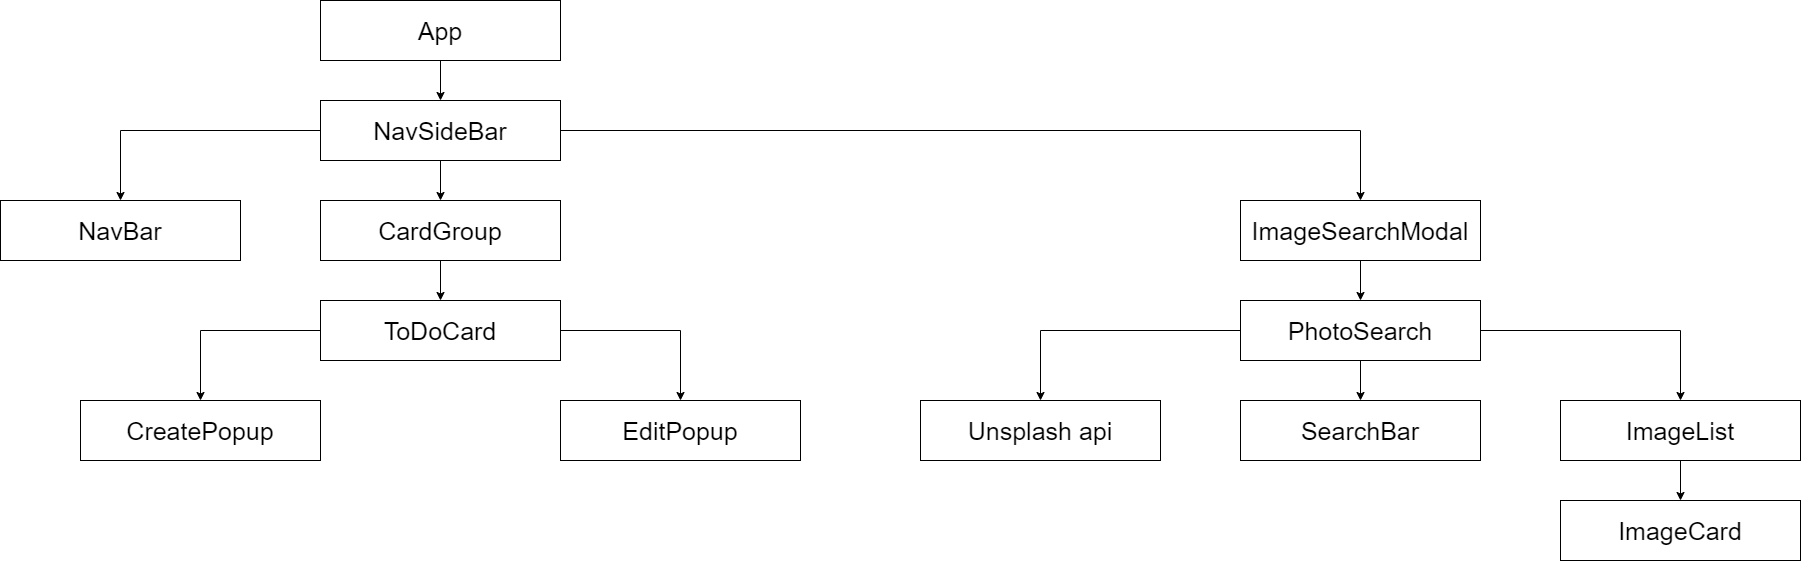

The diagram above was exported from draw.io. Its source (the exported page's mxGraphModel, read from the mxfile embedded in the PNG):
<mxGraphModel dx="2031" dy="1089" grid="1" gridSize="10" guides="1" tooltips="1" connect="1" arrows="1" fold="1" page="1" pageScale="1" pageWidth="827" pageHeight="1169" math="0" shadow="0">
  <root>
    <mxCell id="0" />
    <mxCell id="1" parent="0" />
    <mxCell id="FculvX9j5Y4t-il3qUTx-19" style="edgeStyle=orthogonalEdgeStyle;rounded=0;orthogonalLoop=1;jettySize=auto;html=1;" edge="1" parent="1" source="FculvX9j5Y4t-il3qUTx-3" target="FculvX9j5Y4t-il3qUTx-4">
      <mxGeometry relative="1" as="geometry" />
    </mxCell>
    <mxCell id="FculvX9j5Y4t-il3qUTx-3" value="&lt;font style=&quot;font-size: 25px&quot;&gt;App&lt;/font&gt;" style="rounded=0;whiteSpace=wrap;html=1;" vertex="1" parent="1">
      <mxGeometry x="480" y="240" width="240" height="60" as="geometry" />
    </mxCell>
    <mxCell id="FculvX9j5Y4t-il3qUTx-20" style="edgeStyle=orthogonalEdgeStyle;rounded=0;orthogonalLoop=1;jettySize=auto;html=1;entryX=0.5;entryY=0;entryDx=0;entryDy=0;" edge="1" parent="1" source="FculvX9j5Y4t-il3qUTx-4" target="FculvX9j5Y4t-il3qUTx-7">
      <mxGeometry relative="1" as="geometry" />
    </mxCell>
    <mxCell id="FculvX9j5Y4t-il3qUTx-21" style="edgeStyle=orthogonalEdgeStyle;rounded=0;orthogonalLoop=1;jettySize=auto;html=1;exitX=0.5;exitY=1;exitDx=0;exitDy=0;entryX=0.5;entryY=0;entryDx=0;entryDy=0;" edge="1" parent="1" source="FculvX9j5Y4t-il3qUTx-4" target="FculvX9j5Y4t-il3qUTx-5">
      <mxGeometry relative="1" as="geometry" />
    </mxCell>
    <mxCell id="FculvX9j5Y4t-il3qUTx-27" style="edgeStyle=orthogonalEdgeStyle;rounded=0;orthogonalLoop=1;jettySize=auto;html=1;" edge="1" parent="1" source="FculvX9j5Y4t-il3qUTx-4" target="FculvX9j5Y4t-il3qUTx-10">
      <mxGeometry relative="1" as="geometry" />
    </mxCell>
    <mxCell id="FculvX9j5Y4t-il3qUTx-4" value="&lt;font style=&quot;font-size: 25px&quot;&gt;NavSideBar&lt;/font&gt;" style="rounded=0;whiteSpace=wrap;html=1;" vertex="1" parent="1">
      <mxGeometry x="480" y="340" width="240" height="60" as="geometry" />
    </mxCell>
    <mxCell id="FculvX9j5Y4t-il3qUTx-22" style="edgeStyle=orthogonalEdgeStyle;rounded=0;orthogonalLoop=1;jettySize=auto;html=1;entryX=0.5;entryY=0;entryDx=0;entryDy=0;" edge="1" parent="1" source="FculvX9j5Y4t-il3qUTx-5" target="FculvX9j5Y4t-il3qUTx-6">
      <mxGeometry relative="1" as="geometry" />
    </mxCell>
    <mxCell id="FculvX9j5Y4t-il3qUTx-5" value="&lt;font style=&quot;font-size: 25px&quot;&gt;CardGroup&lt;/font&gt;" style="rounded=0;whiteSpace=wrap;html=1;" vertex="1" parent="1">
      <mxGeometry x="480" y="440" width="240" height="60" as="geometry" />
    </mxCell>
    <mxCell id="FculvX9j5Y4t-il3qUTx-23" style="edgeStyle=orthogonalEdgeStyle;rounded=0;orthogonalLoop=1;jettySize=auto;html=1;" edge="1" parent="1" source="FculvX9j5Y4t-il3qUTx-6" target="FculvX9j5Y4t-il3qUTx-8">
      <mxGeometry relative="1" as="geometry">
        <mxPoint x="360" y="620" as="targetPoint" />
        <Array as="points">
          <mxPoint x="360" y="570" />
        </Array>
      </mxGeometry>
    </mxCell>
    <mxCell id="FculvX9j5Y4t-il3qUTx-26" style="edgeStyle=orthogonalEdgeStyle;rounded=0;orthogonalLoop=1;jettySize=auto;html=1;entryX=0.5;entryY=0;entryDx=0;entryDy=0;entryPerimeter=0;" edge="1" parent="1" source="FculvX9j5Y4t-il3qUTx-6" target="FculvX9j5Y4t-il3qUTx-9">
      <mxGeometry relative="1" as="geometry">
        <mxPoint x="840" y="630" as="targetPoint" />
        <Array as="points">
          <mxPoint x="840" y="570" />
        </Array>
      </mxGeometry>
    </mxCell>
    <mxCell id="FculvX9j5Y4t-il3qUTx-6" value="&lt;font style=&quot;font-size: 25px&quot;&gt;ToDoCard&lt;/font&gt;" style="rounded=0;whiteSpace=wrap;html=1;" vertex="1" parent="1">
      <mxGeometry x="480" y="540" width="240" height="60" as="geometry" />
    </mxCell>
    <mxCell id="FculvX9j5Y4t-il3qUTx-7" value="&lt;font style=&quot;font-size: 25px&quot;&gt;NavBar&lt;/font&gt;" style="rounded=0;whiteSpace=wrap;html=1;" vertex="1" parent="1">
      <mxGeometry x="160" y="440" width="240" height="60" as="geometry" />
    </mxCell>
    <mxCell id="FculvX9j5Y4t-il3qUTx-8" value="&lt;font style=&quot;font-size: 25px&quot;&gt;CreatePopup&lt;/font&gt;" style="rounded=0;whiteSpace=wrap;html=1;" vertex="1" parent="1">
      <mxGeometry x="240" y="640" width="240" height="60" as="geometry" />
    </mxCell>
    <mxCell id="FculvX9j5Y4t-il3qUTx-9" value="&lt;font style=&quot;font-size: 25px&quot;&gt;EditPopup&lt;/font&gt;" style="rounded=0;whiteSpace=wrap;html=1;" vertex="1" parent="1">
      <mxGeometry x="720" y="640" width="240" height="60" as="geometry" />
    </mxCell>
    <mxCell id="FculvX9j5Y4t-il3qUTx-28" style="edgeStyle=orthogonalEdgeStyle;rounded=0;orthogonalLoop=1;jettySize=auto;html=1;entryX=0.5;entryY=0;entryDx=0;entryDy=0;" edge="1" parent="1" source="FculvX9j5Y4t-il3qUTx-10" target="FculvX9j5Y4t-il3qUTx-14">
      <mxGeometry relative="1" as="geometry" />
    </mxCell>
    <mxCell id="FculvX9j5Y4t-il3qUTx-10" value="&lt;font style=&quot;font-size: 25px&quot;&gt;ImageSearchModal&lt;/font&gt;" style="rounded=0;whiteSpace=wrap;html=1;" vertex="1" parent="1">
      <mxGeometry x="1400" y="440" width="240" height="60" as="geometry" />
    </mxCell>
    <mxCell id="FculvX9j5Y4t-il3qUTx-29" style="edgeStyle=orthogonalEdgeStyle;rounded=0;orthogonalLoop=1;jettySize=auto;html=1;entryX=0.5;entryY=0;entryDx=0;entryDy=0;" edge="1" parent="1" source="FculvX9j5Y4t-il3qUTx-14" target="FculvX9j5Y4t-il3qUTx-15">
      <mxGeometry relative="1" as="geometry" />
    </mxCell>
    <mxCell id="FculvX9j5Y4t-il3qUTx-30" style="edgeStyle=orthogonalEdgeStyle;rounded=0;orthogonalLoop=1;jettySize=auto;html=1;entryX=0.5;entryY=0;entryDx=0;entryDy=0;" edge="1" parent="1" source="FculvX9j5Y4t-il3qUTx-14" target="FculvX9j5Y4t-il3qUTx-16">
      <mxGeometry relative="1" as="geometry" />
    </mxCell>
    <mxCell id="FculvX9j5Y4t-il3qUTx-31" style="edgeStyle=orthogonalEdgeStyle;rounded=0;orthogonalLoop=1;jettySize=auto;html=1;entryX=0.5;entryY=0;entryDx=0;entryDy=0;" edge="1" parent="1" source="FculvX9j5Y4t-il3qUTx-14" target="FculvX9j5Y4t-il3qUTx-17">
      <mxGeometry relative="1" as="geometry" />
    </mxCell>
    <mxCell id="FculvX9j5Y4t-il3qUTx-14" value="&lt;font style=&quot;font-size: 25px&quot;&gt;PhotoSearch&lt;/font&gt;" style="rounded=0;whiteSpace=wrap;html=1;" vertex="1" parent="1">
      <mxGeometry x="1400" y="540" width="240" height="60" as="geometry" />
    </mxCell>
    <mxCell id="FculvX9j5Y4t-il3qUTx-15" value="&lt;font style=&quot;font-size: 25px&quot;&gt;Unsplash api&lt;/font&gt;" style="rounded=0;whiteSpace=wrap;html=1;" vertex="1" parent="1">
      <mxGeometry x="1080" y="640" width="240" height="60" as="geometry" />
    </mxCell>
    <mxCell id="FculvX9j5Y4t-il3qUTx-16" value="&lt;font style=&quot;font-size: 25px&quot;&gt;SearchBar&lt;/font&gt;" style="rounded=0;whiteSpace=wrap;html=1;" vertex="1" parent="1">
      <mxGeometry x="1400" y="640" width="240" height="60" as="geometry" />
    </mxCell>
    <mxCell id="FculvX9j5Y4t-il3qUTx-32" style="edgeStyle=orthogonalEdgeStyle;rounded=0;orthogonalLoop=1;jettySize=auto;html=1;entryX=0.5;entryY=0;entryDx=0;entryDy=0;" edge="1" parent="1" source="FculvX9j5Y4t-il3qUTx-17" target="FculvX9j5Y4t-il3qUTx-18">
      <mxGeometry relative="1" as="geometry" />
    </mxCell>
    <mxCell id="FculvX9j5Y4t-il3qUTx-17" value="&lt;font style=&quot;font-size: 25px&quot;&gt;ImageList&lt;/font&gt;" style="rounded=0;whiteSpace=wrap;html=1;" vertex="1" parent="1">
      <mxGeometry x="1720" y="640" width="240" height="60" as="geometry" />
    </mxCell>
    <mxCell id="FculvX9j5Y4t-il3qUTx-18" value="&lt;font style=&quot;font-size: 25px&quot;&gt;ImageCard&lt;/font&gt;" style="rounded=0;whiteSpace=wrap;html=1;" vertex="1" parent="1">
      <mxGeometry x="1720" y="740" width="240" height="60" as="geometry" />
    </mxCell>
  </root>
</mxGraphModel>